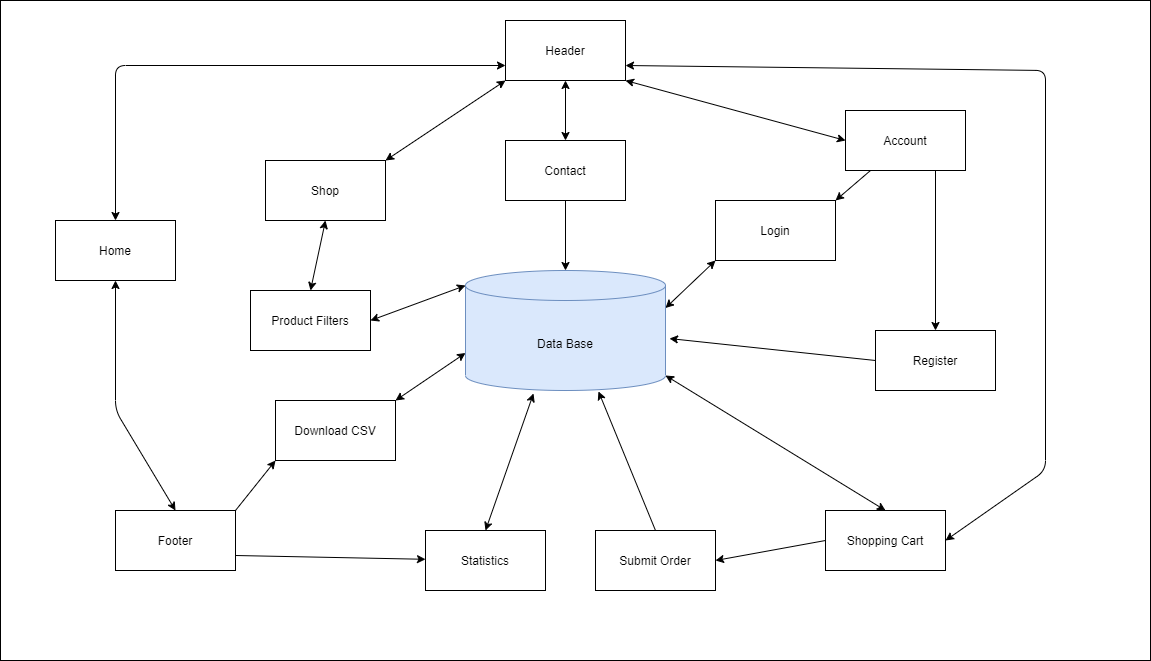

The diagram above was exported from draw.io. Its source (the exported page's mxGraphModel, read from the mxfile embedded in the PNG):
<mxGraphModel dx="572" dy="1932" grid="1" gridSize="10" guides="1" tooltips="1" connect="1" arrows="1" fold="1" page="1" pageScale="1" pageWidth="850" pageHeight="1100" math="0" shadow="0">
  <root>
    <mxCell id="0" />
    <mxCell id="1" parent="0" />
    <mxCell id="2cpZpLKsDjxXPxilLcUk-146" value="" style="rounded=0;whiteSpace=wrap;html=1;" parent="1" vertex="1">
      <mxGeometry x="1025" y="-170" width="1150" height="660" as="geometry" />
    </mxCell>
    <mxCell id="2cpZpLKsDjxXPxilLcUk-34" value="Shop" style="rounded=0;whiteSpace=wrap;html=1;" parent="1" vertex="1">
      <mxGeometry x="1290" y="-10" width="120" height="60" as="geometry" />
    </mxCell>
    <mxCell id="2cpZpLKsDjxXPxilLcUk-129" value="Data Base" style="shape=cylinder3;whiteSpace=wrap;html=1;boundedLbl=1;backgroundOutline=1;size=15;fillColor=#dae8fc;strokeColor=#6c8ebf;" parent="1" vertex="1">
      <mxGeometry x="1490" y="100" width="200" height="120" as="geometry" />
    </mxCell>
    <mxCell id="2cpZpLKsDjxXPxilLcUk-132" value="Home" style="rounded=0;whiteSpace=wrap;html=1;" parent="1" vertex="1">
      <mxGeometry x="1080" y="50" width="120" height="60" as="geometry" />
    </mxCell>
    <mxCell id="2cpZpLKsDjxXPxilLcUk-144" value="Footer" style="rounded=0;whiteSpace=wrap;html=1;" parent="1" vertex="1">
      <mxGeometry x="1140" y="339.99999999999955" width="120" height="60" as="geometry" />
    </mxCell>
    <mxCell id="F7YuGl-RQOzHYkFLcUFS-8" value="Contact" style="rounded=0;whiteSpace=wrap;html=1;" vertex="1" parent="1">
      <mxGeometry x="1530" y="-30" width="120" height="60" as="geometry" />
    </mxCell>
    <mxCell id="F7YuGl-RQOzHYkFLcUFS-9" value="Account" style="rounded=0;whiteSpace=wrap;html=1;" vertex="1" parent="1">
      <mxGeometry x="1870" y="-60" width="120" height="60" as="geometry" />
    </mxCell>
    <mxCell id="F7YuGl-RQOzHYkFLcUFS-10" value="Shopping Cart" style="rounded=0;whiteSpace=wrap;html=1;" vertex="1" parent="1">
      <mxGeometry x="1850" y="340" width="120" height="60" as="geometry" />
    </mxCell>
    <mxCell id="F7YuGl-RQOzHYkFLcUFS-11" value="" style="endArrow=classic;startArrow=classic;html=1;exitX=0.5;exitY=1;exitDx=0;exitDy=0;entryX=0.5;entryY=0;entryDx=0;entryDy=0;" edge="1" parent="1" source="F7YuGl-RQOzHYkFLcUFS-24" target="F7YuGl-RQOzHYkFLcUFS-8">
      <mxGeometry width="50" height="50" relative="1" as="geometry">
        <mxPoint x="1550" y="220" as="sourcePoint" />
        <mxPoint x="1600" y="170" as="targetPoint" />
      </mxGeometry>
    </mxCell>
    <mxCell id="F7YuGl-RQOzHYkFLcUFS-12" value="" style="endArrow=classic;startArrow=classic;html=1;entryX=1;entryY=0;entryDx=0;entryDy=0;" edge="1" parent="1" target="2cpZpLKsDjxXPxilLcUk-34">
      <mxGeometry width="50" height="50" relative="1" as="geometry">
        <mxPoint x="1530" y="-90" as="sourcePoint" />
        <mxPoint x="1340" y="-60" as="targetPoint" />
      </mxGeometry>
    </mxCell>
    <mxCell id="F7YuGl-RQOzHYkFLcUFS-13" value="" style="endArrow=classic;startArrow=classic;html=1;entryX=0;entryY=0.5;entryDx=0;entryDy=0;exitX=1;exitY=1;exitDx=0;exitDy=0;" edge="1" parent="1" source="F7YuGl-RQOzHYkFLcUFS-24" target="F7YuGl-RQOzHYkFLcUFS-9">
      <mxGeometry width="50" height="50" relative="1" as="geometry">
        <mxPoint x="1550" y="220" as="sourcePoint" />
        <mxPoint x="1600" y="170" as="targetPoint" />
      </mxGeometry>
    </mxCell>
    <mxCell id="F7YuGl-RQOzHYkFLcUFS-14" value="" style="endArrow=classic;startArrow=classic;html=1;entryX=1;entryY=0.5;entryDx=0;entryDy=0;exitX=1;exitY=0.75;exitDx=0;exitDy=0;" edge="1" parent="1" source="F7YuGl-RQOzHYkFLcUFS-24" target="F7YuGl-RQOzHYkFLcUFS-10">
      <mxGeometry width="50" height="50" relative="1" as="geometry">
        <mxPoint x="1550" y="220" as="sourcePoint" />
        <mxPoint x="1600" y="170" as="targetPoint" />
        <Array as="points">
          <mxPoint x="2070" y="-100" />
          <mxPoint x="2070" y="300" />
        </Array>
      </mxGeometry>
    </mxCell>
    <mxCell id="F7YuGl-RQOzHYkFLcUFS-15" value="" style="endArrow=classic;startArrow=classic;html=1;entryX=0.5;entryY=1;entryDx=0;entryDy=0;exitX=0.5;exitY=0;exitDx=0;exitDy=0;" edge="1" parent="1" source="F7YuGl-RQOzHYkFLcUFS-16" target="2cpZpLKsDjxXPxilLcUk-34">
      <mxGeometry width="50" height="50" relative="1" as="geometry">
        <mxPoint x="1390" y="50" as="sourcePoint" />
        <mxPoint x="1390" y="40" as="targetPoint" />
      </mxGeometry>
    </mxCell>
    <mxCell id="F7YuGl-RQOzHYkFLcUFS-16" value="Product Filters" style="rounded=0;whiteSpace=wrap;html=1;" vertex="1" parent="1">
      <mxGeometry x="1275" y="120" width="120" height="60" as="geometry" />
    </mxCell>
    <mxCell id="F7YuGl-RQOzHYkFLcUFS-17" value="" style="endArrow=classic;startArrow=classic;html=1;exitX=1;exitY=0.5;exitDx=0;exitDy=0;entryX=0;entryY=0;entryDx=0;entryDy=15;entryPerimeter=0;" edge="1" parent="1" source="F7YuGl-RQOzHYkFLcUFS-16" target="2cpZpLKsDjxXPxilLcUk-129">
      <mxGeometry width="50" height="50" relative="1" as="geometry">
        <mxPoint x="1550" y="220" as="sourcePoint" />
        <mxPoint x="1600" y="170" as="targetPoint" />
      </mxGeometry>
    </mxCell>
    <mxCell id="F7YuGl-RQOzHYkFLcUFS-21" value="Statistics" style="rounded=0;whiteSpace=wrap;html=1;" vertex="1" parent="1">
      <mxGeometry x="1450" y="359.99999999999955" width="120" height="60" as="geometry" />
    </mxCell>
    <mxCell id="F7YuGl-RQOzHYkFLcUFS-23" value="Download CSV" style="rounded=0;whiteSpace=wrap;html=1;" vertex="1" parent="1">
      <mxGeometry x="1300" y="229.99999999999955" width="120" height="60" as="geometry" />
    </mxCell>
    <mxCell id="F7YuGl-RQOzHYkFLcUFS-24" value="Header" style="rounded=0;whiteSpace=wrap;html=1;" vertex="1" parent="1">
      <mxGeometry x="1530" y="-150.00000000000045" width="120" height="60" as="geometry" />
    </mxCell>
    <mxCell id="F7YuGl-RQOzHYkFLcUFS-25" value="" style="endArrow=classic;startArrow=classic;html=1;exitX=0.5;exitY=0;exitDx=0;exitDy=0;entryX=0;entryY=0.75;entryDx=0;entryDy=0;" edge="1" parent="1" source="2cpZpLKsDjxXPxilLcUk-132" target="F7YuGl-RQOzHYkFLcUFS-24">
      <mxGeometry width="50" height="50" relative="1" as="geometry">
        <mxPoint x="1550" y="220" as="sourcePoint" />
        <mxPoint x="1600" y="170" as="targetPoint" />
        <Array as="points">
          <mxPoint x="1140" y="-105" />
        </Array>
      </mxGeometry>
    </mxCell>
    <mxCell id="F7YuGl-RQOzHYkFLcUFS-28" value="" style="endArrow=classic;startArrow=classic;html=1;exitX=0.5;exitY=0;exitDx=0;exitDy=0;entryX=0.5;entryY=1;entryDx=0;entryDy=0;" edge="1" parent="1" source="2cpZpLKsDjxXPxilLcUk-144" target="2cpZpLKsDjxXPxilLcUk-132">
      <mxGeometry width="50" height="50" relative="1" as="geometry">
        <mxPoint x="1550" y="220" as="sourcePoint" />
        <mxPoint x="1600" y="170" as="targetPoint" />
        <Array as="points">
          <mxPoint x="1140" y="240" />
        </Array>
      </mxGeometry>
    </mxCell>
    <mxCell id="F7YuGl-RQOzHYkFLcUFS-30" value="" style="endArrow=classic;startArrow=classic;html=1;entryX=0;entryY=0;entryDx=0;entryDy=82.5;entryPerimeter=0;exitX=1;exitY=0;exitDx=0;exitDy=0;" edge="1" parent="1" source="F7YuGl-RQOzHYkFLcUFS-23" target="2cpZpLKsDjxXPxilLcUk-129">
      <mxGeometry width="50" height="50" relative="1" as="geometry">
        <mxPoint x="1440" y="220" as="sourcePoint" />
        <mxPoint x="1600" y="170" as="targetPoint" />
      </mxGeometry>
    </mxCell>
    <mxCell id="F7YuGl-RQOzHYkFLcUFS-31" value="" style="endArrow=classic;startArrow=classic;html=1;entryX=0.34;entryY=1.025;entryDx=0;entryDy=0;entryPerimeter=0;" edge="1" parent="1" target="2cpZpLKsDjxXPxilLcUk-129">
      <mxGeometry width="50" height="50" relative="1" as="geometry">
        <mxPoint x="1510" y="360" as="sourcePoint" />
        <mxPoint x="1490" y="190" as="targetPoint" />
      </mxGeometry>
    </mxCell>
    <mxCell id="F7YuGl-RQOzHYkFLcUFS-33" value="Login" style="rounded=0;whiteSpace=wrap;html=1;" vertex="1" parent="1">
      <mxGeometry x="1740" y="30" width="120" height="60" as="geometry" />
    </mxCell>
    <mxCell id="F7YuGl-RQOzHYkFLcUFS-34" value="" style="endArrow=classic;startArrow=classic;html=1;exitX=1;exitY=0;exitDx=0;exitDy=37.5;exitPerimeter=0;entryX=0;entryY=1;entryDx=0;entryDy=0;" edge="1" parent="1" source="2cpZpLKsDjxXPxilLcUk-129" target="F7YuGl-RQOzHYkFLcUFS-33">
      <mxGeometry width="50" height="50" relative="1" as="geometry">
        <mxPoint x="1550" y="220" as="sourcePoint" />
        <mxPoint x="1750" y="110" as="targetPoint" />
      </mxGeometry>
    </mxCell>
    <mxCell id="F7YuGl-RQOzHYkFLcUFS-35" value="Register" style="rounded=0;whiteSpace=wrap;html=1;" vertex="1" parent="1">
      <mxGeometry x="1900" y="160" width="120" height="60" as="geometry" />
    </mxCell>
    <mxCell id="F7YuGl-RQOzHYkFLcUFS-38" value="" style="endArrow=classic;startArrow=classic;html=1;entryX=0.5;entryY=0;entryDx=0;entryDy=0;exitX=1;exitY=1;exitDx=0;exitDy=-15;exitPerimeter=0;" edge="1" parent="1" source="2cpZpLKsDjxXPxilLcUk-129" target="F7YuGl-RQOzHYkFLcUFS-10">
      <mxGeometry width="50" height="50" relative="1" as="geometry">
        <mxPoint x="1550" y="220" as="sourcePoint" />
        <mxPoint x="1600" y="170" as="targetPoint" />
        <Array as="points" />
      </mxGeometry>
    </mxCell>
    <mxCell id="F7YuGl-RQOzHYkFLcUFS-39" value="Submit Order" style="rounded=0;whiteSpace=wrap;html=1;" vertex="1" parent="1">
      <mxGeometry x="1620" y="360" width="120" height="60" as="geometry" />
    </mxCell>
    <mxCell id="F7YuGl-RQOzHYkFLcUFS-42" value="" style="endArrow=classic;html=1;exitX=0.5;exitY=0;exitDx=0;exitDy=0;entryX=0.665;entryY=1.008;entryDx=0;entryDy=0;entryPerimeter=0;" edge="1" parent="1" source="F7YuGl-RQOzHYkFLcUFS-39" target="2cpZpLKsDjxXPxilLcUk-129">
      <mxGeometry width="50" height="50" relative="1" as="geometry">
        <mxPoint x="1550" y="220" as="sourcePoint" />
        <mxPoint x="1600" y="170" as="targetPoint" />
      </mxGeometry>
    </mxCell>
    <mxCell id="F7YuGl-RQOzHYkFLcUFS-43" value="" style="endArrow=classic;html=1;exitX=0;exitY=0.5;exitDx=0;exitDy=0;entryX=1.02;entryY=0.567;entryDx=0;entryDy=0;entryPerimeter=0;" edge="1" parent="1" source="F7YuGl-RQOzHYkFLcUFS-35" target="2cpZpLKsDjxXPxilLcUk-129">
      <mxGeometry width="50" height="50" relative="1" as="geometry">
        <mxPoint x="1550" y="220" as="sourcePoint" />
        <mxPoint x="1600" y="170" as="targetPoint" />
      </mxGeometry>
    </mxCell>
    <mxCell id="F7YuGl-RQOzHYkFLcUFS-44" value="" style="endArrow=classic;html=1;exitX=0;exitY=0.5;exitDx=0;exitDy=0;entryX=1;entryY=0.5;entryDx=0;entryDy=0;" edge="1" parent="1" source="F7YuGl-RQOzHYkFLcUFS-10" target="F7YuGl-RQOzHYkFLcUFS-39">
      <mxGeometry width="50" height="50" relative="1" as="geometry">
        <mxPoint x="1550" y="220" as="sourcePoint" />
        <mxPoint x="1600" y="170" as="targetPoint" />
      </mxGeometry>
    </mxCell>
    <mxCell id="F7YuGl-RQOzHYkFLcUFS-45" value="" style="endArrow=classic;html=1;entryX=1;entryY=0;entryDx=0;entryDy=0;" edge="1" parent="1" source="F7YuGl-RQOzHYkFLcUFS-9" target="F7YuGl-RQOzHYkFLcUFS-33">
      <mxGeometry width="50" height="50" relative="1" as="geometry">
        <mxPoint x="1550" y="220" as="sourcePoint" />
        <mxPoint x="1750" y="30" as="targetPoint" />
      </mxGeometry>
    </mxCell>
    <mxCell id="F7YuGl-RQOzHYkFLcUFS-46" value="" style="endArrow=classic;html=1;exitX=0.75;exitY=1;exitDx=0;exitDy=0;" edge="1" parent="1" source="F7YuGl-RQOzHYkFLcUFS-9" target="F7YuGl-RQOzHYkFLcUFS-35">
      <mxGeometry width="50" height="50" relative="1" as="geometry">
        <mxPoint x="1550" y="220" as="sourcePoint" />
        <mxPoint x="1600" y="170" as="targetPoint" />
      </mxGeometry>
    </mxCell>
    <mxCell id="F7YuGl-RQOzHYkFLcUFS-47" value="" style="endArrow=classic;html=1;exitX=0.5;exitY=1;exitDx=0;exitDy=0;entryX=0.5;entryY=0;entryDx=0;entryDy=0;entryPerimeter=0;" edge="1" parent="1" source="F7YuGl-RQOzHYkFLcUFS-8" target="2cpZpLKsDjxXPxilLcUk-129">
      <mxGeometry width="50" height="50" relative="1" as="geometry">
        <mxPoint x="1550" y="220" as="sourcePoint" />
        <mxPoint x="1600" y="170" as="targetPoint" />
      </mxGeometry>
    </mxCell>
    <mxCell id="F7YuGl-RQOzHYkFLcUFS-48" value="" style="endArrow=classic;html=1;exitX=1;exitY=0;exitDx=0;exitDy=0;" edge="1" parent="1" source="2cpZpLKsDjxXPxilLcUk-144">
      <mxGeometry width="50" height="50" relative="1" as="geometry">
        <mxPoint x="1550" y="220" as="sourcePoint" />
        <mxPoint x="1300" y="290" as="targetPoint" />
      </mxGeometry>
    </mxCell>
    <mxCell id="F7YuGl-RQOzHYkFLcUFS-49" value="" style="endArrow=classic;html=1;exitX=1;exitY=0.75;exitDx=0;exitDy=0;" edge="1" parent="1" source="2cpZpLKsDjxXPxilLcUk-144" target="F7YuGl-RQOzHYkFLcUFS-21">
      <mxGeometry width="50" height="50" relative="1" as="geometry">
        <mxPoint x="1550" y="220" as="sourcePoint" />
        <mxPoint x="1600" y="170" as="targetPoint" />
      </mxGeometry>
    </mxCell>
  </root>
</mxGraphModel>